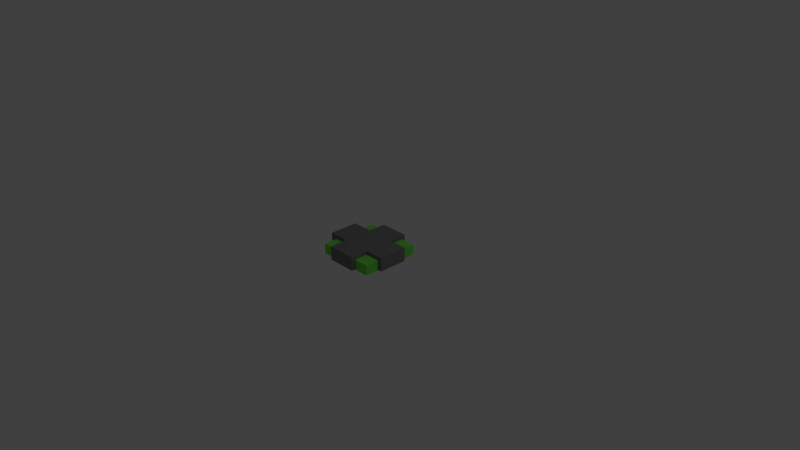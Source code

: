 # Source: green_base.blend  (saved by Blender 2.74.0; exported with 4.5.12 LTS)
import bpy
from mathutils import Matrix  # noqa: F401  (used for matrix-valued properties, if any)

bpy.ops.wm.read_factory_settings(use_empty=True)
scene = bpy.context.scene
scene.name = 'Scene'

# ---- collections
col_collection_1 = bpy.data.collections.new('Collection 1'); scene.collection.children.link(col_collection_1)

# ---- materials (node trees are filled in below, after node groups)
mat_material = bpy.data.materials.new('Material')
mat_material.alpha_threshold = 0.0
mat_material.use_transparent_shadow = False
mat_material.diffuse_color = (0.2, 0.2, 0.2, 1.0)
mat_material.roughness = 0.5
mat_material.line_color = (0.0, 0.0, 0.0, 1.0)
mat_material_001 = bpy.data.materials.new('Material.001')
mat_material_001.alpha_threshold = 0.0
mat_material_001.use_transparent_shadow = False
mat_material_001.diffuse_color = (0.1787, 0.8, 0.08196, 1.0)
mat_material_001.roughness = 0.5
mat_material_002 = bpy.data.materials.new('Material.002')
mat_material_002.alpha_threshold = 0.0
mat_material_002.use_transparent_shadow = False
mat_material_002.diffuse_color = (0.5, 0.5, 0.5, 1.0)
mat_material_002.roughness = 0.5

# ---- material node trees

# ---- world
world_world = bpy.data.worlds.new('World'); scene.world = world_world
world_world.color = (0.05088, 0.05088, 0.05088)
world_world.use_sun_shadow = False
world_world.sun_shadow_jitter_overblur = 0.0
world_world.cycles.sampling_method = 'MANUAL'
world_world.cycles.sample_map_resolution = 256

# ---- cameras
cam_camera = bpy.data.cameras.new('Camera')
cam_camera.clip_end = 100.0
cam_camera.lens = 35.0
cam_camera.sensor_width = 32.0
cam_camera.sensor_height = 18.0
cam_camera.ortho_scale = 7.314
cam_camera.dof.focus_distance = 0.0
cam_camera.dof.aperture_fstop = 128.0

# ---- lights
light_lamp = bpy.data.lights.new('Lamp', 'POINT')
light_lamp.transmission_factor = 0.0
light_lamp.cutoff_distance = 30.0
light_lamp.energy = 100.0
light_lamp.shadow_buffer_clip_start = 1.001
light_lamp.shadow_soft_size = 0.1
light_lamp.shadow_maximum_resolution = 0.006
light_lamp.use_absolute_resolution = True
light_lamp.cycles.use_multiple_importance_sampling = False

# ---- meshes
me_cube = bpy.data.meshes.new('Cube')
me_cube.from_pydata([(0.4, 0.4, -0.0006722), (0.4, -0.4, -0.0006722), (-0.4, -0.4, -0.0006722), (-0.4, 0.4, -0.0006722), (0.4, 0.4, 0.1389), (0.4, -0.4, 0.1389), (-0.4, -0.4, 0.1389), (-0.4, 0.4, 0.1389), (-0.5, -0.2, -0.0002791), (-0.5, -0.2, 0.1385), (-0.5, 0.2, -0.0002791), (-0.5, 0.2, 0.1385), (-0.4, -0.2, -0.0002791), (-0.4, -0.2, 0.1385), (-0.4, 0.2, -0.0002791), (-0.4, 0.2, 0.1385), (-0.5, -0.2, 0.1385), (-0.5, 0.2, 0.1385), (-0.4, 0.2, 0.1385), (-0.4, -0.2, 0.1385), (-0.5, -0.2, 0.1885), (-0.5, 0.2, 0.1885), (-0.4, 0.2, 0.1885), (-0.4, -0.2, 0.1885), (-0.4, 0.2, 0.1385), (-0.4, -0.2, 0.1385), (-0.4, 0.2, 0.1885), (-0.4, -0.2, 0.1885), (0.4, 0.2, 0.1385), (0.4, -0.2, 0.1385), (0.4, 0.2, 0.1885), (0.4, -0.2, 0.1885), (0.4, 0.2, 0.1385), (0.4, -0.2, 0.1385), (0.4, 0.2, 0.1885), (0.4, -0.2, 0.1885), (0.4, 0.2, 0.1385), (0.4, -0.2, 0.1385), (0.4, 0.2, 0.1885), (0.4, -0.2, 0.1885), (0.45, 0.2, 0.1385), (0.45, -0.2, 0.1385), (0.45, 0.2, 0.1885), (0.45, -0.2, 0.1885), (0.4, 0.2, -0.0006548), (0.4, -0.2, -0.0006548), (0.45, 0.2, -0.0006548), (0.45, -0.2, -0.0006548), (-0.2123, -0.4008, -0.0004846), (0.1884, -0.4008, -0.0004846), (0.1884, -0.4508, -0.0004846), (-0.2123, -0.4508, -0.0004846), (-0.2123, -0.4508, 0.1385), (-0.2123, -0.4508, 0.1885), (0.1884, -0.4508, 0.1885), (0.1884, -0.4508, 0.1385), (-0.2123, 0.3991, -5.525e-05), (-0.2123, 0.4491, -5.525e-05), (0.1884, 0.4491, -5.525e-05), (0.1884, 0.3991, -5.525e-05), (-0.2123, 0.4491, 0.1885), (0.1884, 0.4491, 0.1885), (-0.2123, 0.4491, 0.1385), (0.1884, 0.4491, 0.1385), (-0.2123, 0.3991, 0.1385), (0.1884, 0.3991, 0.1385), (-0.2123, 0.3991, 0.1885), (0.1884, 0.3991, 0.1885), (0.1884, -0.4008, 0.1385), (-0.2123, -0.4008, 0.1385), (-0.2123, -0.4008, 0.1885), (0.1884, -0.4008, 0.1885), (-0.2123, -0.2, 0.1385), (-0.2123, -0.2, 0.1885), (-0.2123, 0.2, 0.1885), (-0.2123, 0.2, 0.1385), (0.1884, -0.2, 0.1385), (0.1884, -0.2, 0.1885), (0.1884, 0.2, 0.1885), (0.1884, 0.2, 0.1385)], [], [(0, 1, 2, 3), (4, 7, 6, 5), (0, 4, 5, 1), (1, 5, 6, 2), (2, 6, 7, 3), (4, 0, 3, 7), (8, 9, 11, 10), (10, 11, 15, 14), (14, 15, 13, 12), (12, 13, 9, 8), (10, 14, 12, 8), (9, 13, 19, 16), (22, 23, 27, 26), (15, 11, 17, 18), (13, 15, 18, 19), (11, 9, 16, 17), (22, 21, 20, 23), (17, 16, 20, 21), (16, 19, 23, 20), (18, 17, 21, 22), (77, 76, 29, 31), (19, 18, 24, 25), (23, 19, 25, 27), (18, 22, 26, 24), (28, 30, 34, 32), (78, 77, 31, 30), (79, 78, 30, 28), (76, 79, 28, 29), (33, 32, 36, 37), (29, 28, 32, 33), (31, 29, 33, 35), (30, 31, 35, 34), (39, 37, 41, 43), (35, 33, 37, 39), (34, 35, 39, 38), (32, 34, 38, 36), (41, 40, 42, 43), (38, 39, 43, 42), (36, 38, 42, 40), (41, 37, 45, 47), (45, 44, 46, 47), (40, 41, 47, 46), (36, 40, 46, 44), (37, 36, 44, 45), (68, 55, 50, 49), (69, 68, 49, 48), (52, 69, 48, 51), (55, 52, 51, 50), (65, 64, 56, 59), (68, 71, 54, 55), (71, 70, 53, 54), (48, 49, 50, 51), (59, 56, 57, 58), (53, 52, 55, 54), (62, 63, 58, 57), (64, 62, 57, 56), (78, 79, 65, 67), (66, 67, 61, 60), (67, 65, 63, 61), (63, 65, 59, 58), (77, 73, 70, 71), (76, 77, 71, 68), (79, 75, 64, 65), (64, 66, 60, 62), (70, 69, 52, 53), (72, 76, 68, 69), (75, 74, 66, 64), (62, 60, 61, 63), (25, 24, 75, 72), (24, 26, 74, 75), (26, 27, 73, 74), (27, 25, 72, 73), (72, 75, 79, 76), (74, 78, 67, 66), (74, 73, 77, 78), (73, 72, 69, 70)])
me_cube.polygons.foreach_set('material_index', [1, 1, 1, 1, 1, 1, 0, 0, 0, 0, 0, 0, 0, 0, 0, 0, 0, 0, 0, 0, 0, 0, 0, 0, 0, 0, 0, 0, 0, 0, 0, 0, 0, 0, 0, 0, 0, 0, 0, 0, 0, 0, 0, 0, 0, 0, 0, 0, 0, 0, 0, 0, 0, 0, 0, 0, 0, 0, 0, 0, 0, 0, 0, 0, 0, 0, 0, 0, 0, 0, 0, 0, 0, 0, 0, 0])
me_cube.materials.append(mat_material)
me_cube.materials.append(mat_material_001)
me_cube.materials.append(mat_material_002)
me_cube.use_remesh_preserve_volume = False
me_cube.use_remesh_preserve_attributes = False
me_cube.use_mirror_vertex_groups = False
me_cube.update()

# ---- objects
ob_cube = bpy.data.objects.new('Cube', me_cube)
ob_lamp = bpy.data.objects.new('Lamp', light_lamp)
ob_camera = bpy.data.objects.new('Camera', cam_camera)

# ---- transforms, parenting, visibility, modifiers, constraints
ob_cube.location = (0.0, 0.0, 0.0)
ob_cube.lock_rotations_4d = False
ob_cube.empty_display_type = 'ARROWS'
ob_cube.lineart.crease_threshold = 0.0
ob_lamp.location = (4.076, 1.005, 5.904)
ob_lamp.rotation_euler = (0.6503, 0.05522, 1.866)
ob_lamp.lock_rotations_4d = False
ob_lamp.empty_display_type = 'ARROWS'
ob_lamp.color = (0.0, 0.0, 0.0, 0.0)
ob_lamp.lineart.crease_threshold = 0.0
ob_camera.location = (7.481, -6.508, 5.344)
ob_camera.rotation_euler = (1.109, 0.0, 0.8149)
ob_camera.lock_rotations_4d = False
ob_camera.empty_display_type = 'ARROWS'
ob_camera.color = (0.0, 0.0, 0.0, 0.0)
ob_camera.display_type = 'WIRE'
ob_camera.lineart.crease_threshold = 0.0

# ---- collection membership
col_collection_1.objects.link(ob_cube)
col_collection_1.objects.link(ob_lamp)
col_collection_1.objects.link(ob_camera)

# ---- scene / render settings (as saved in the file)
scene.camera = ob_camera
scene.frame_start = 1; scene.frame_end = 250; scene.frame_set(1)
scene.render.engine = 'BLENDER_EEVEE_NEXT'
scene.render.resolution_percentage = 50
scene.render.dither_intensity = 0.0
scene.cycles.use_denoising = False
scene.cycles.samples = 10
scene.cycles.sampling_pattern = 'TABULATED_SOBOL'
scene.cycles.light_sampling_threshold = 0.0
scene.cycles.use_adaptive_sampling = False
scene.cycles.use_light_tree = False
scene.cycles.blur_glossy = 0.0
scene.cycles.pixel_filter_type = 'GAUSSIAN'
scene.cycles.sample_clamp_indirect = 0.0
scene.view_settings.view_transform = 'Standard'
bpy.context.view_layer.update()
